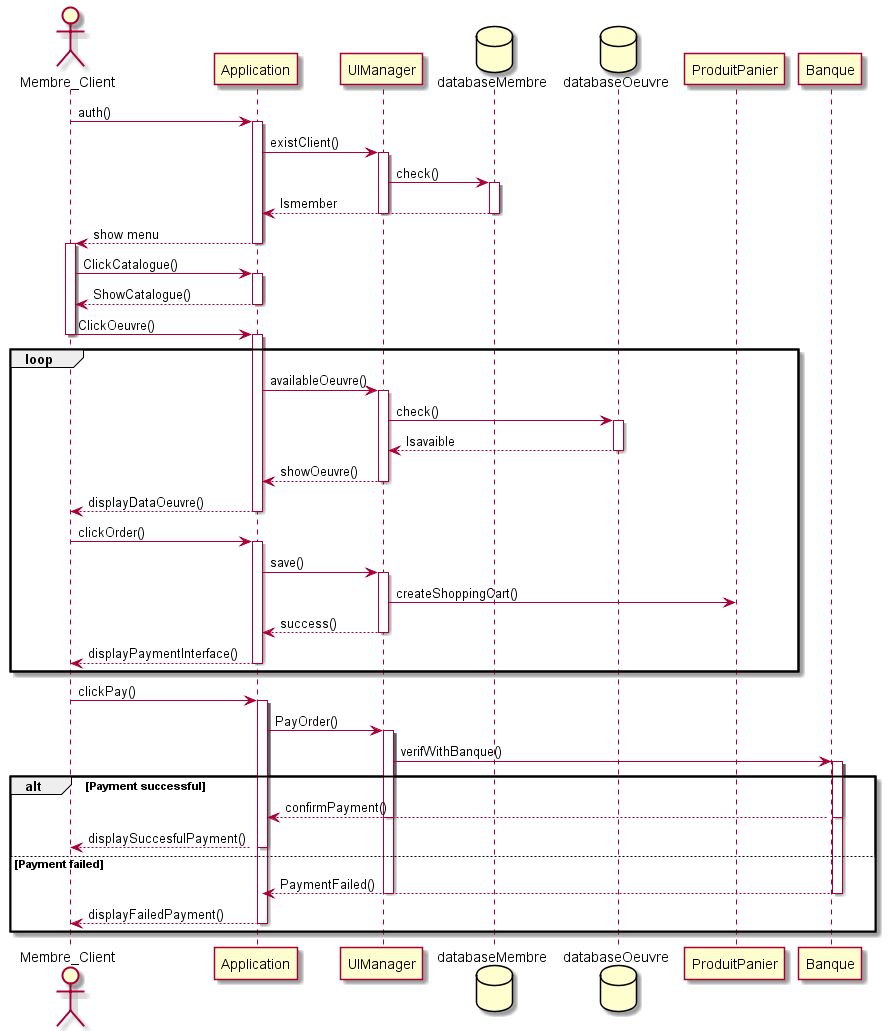

The diagram above was rendered by PlantUML. Its source (embedded in the PNG):
@startuml
actor Membre_Client  as membre
participant Application  as App
participant UIManager as UIM
database databaseMembre as dataM 
database databaseOeuvre as dataO 
participant ProduitPanier
participant Banque

membre -> App  : auth()
activate App
App -> UIM : existClient() 
activate UIM
UIM -> dataM : check()
activate dataM
dataM --> App : Ismember
deactivate dataM
deactivate UIM

App --> membre : show menu 
deactivate App
activate membre



membre -> App : ClickCatalogue()
activate App

App --> membre : ShowCatalogue()
deactivate App
membre -> App : ClickOeuvre()
deactivate membre
activate App
loop 
App -> UIM : availableOeuvre()
activate UIM
UIM -> dataO : check()
activate dataO
dataO --> UIM : Isavaible
deactivate dataO
UIM --> App : showOeuvre()
deactivate UIM
App --> membre : displayDataOeuvre()
deactivate App

membre -> App : clickOrder()
activate App
App -> UIM : save()
activate UIM
UIM -> ProduitPanier : createShoppingCart()
UIM --> App : success()
deactivate UIM
App --> membre : displayPaymentInterface()
deactivate App
end

membre -> App : clickPay()
activate App
activate App
App -> UIM : PayOrder()
activate UIM
activate UIM
UIM -> Banque : verifWithBanque()
activate Banque
activate Banque


alt Payment successful  

Banque --> App : confirmPayment()
deactivate Banque
deactivate UIM
App --> membre : displaySuccesfulPayment()
deactivate App

else Payment failed 

Banque --> App : PaymentFailed()
deactivate Banque
deactivate UIM
App --> membre : displayFailedPayment()
deactivate App
end






@enduml